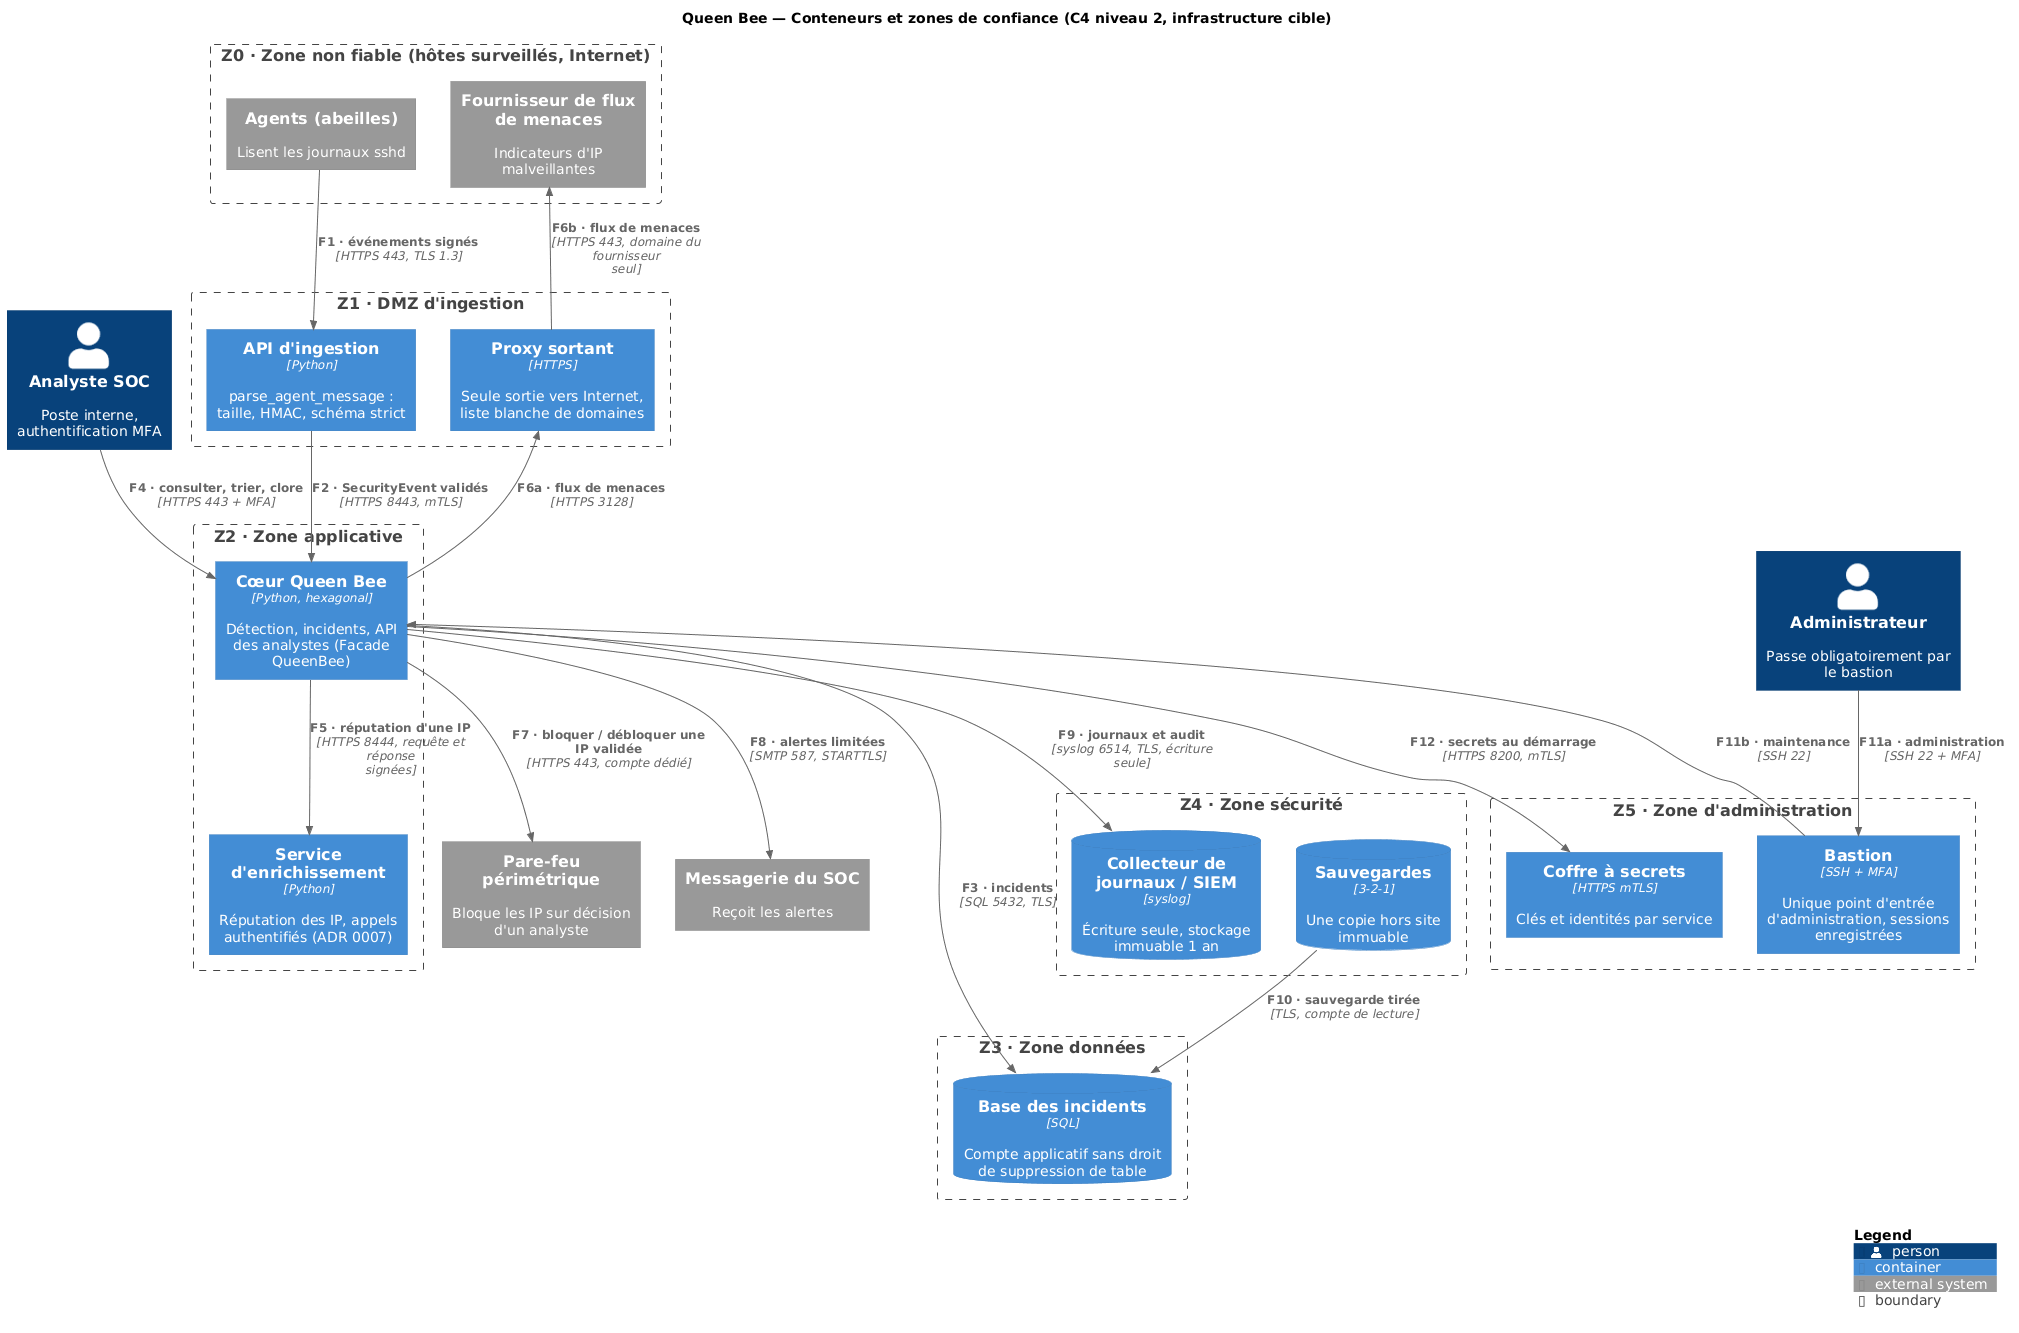

The diagram above was rendered by PlantUML. Its source (embedded in the PNG):
@startuml
!include <C4/C4_Container>
title Queen Bee — Conteneurs et zones de confiance (C4 niveau 2, infrastructure cible)
LAYOUT_TOP_DOWN()

Person(analyst, "Analyste SOC", "Poste interne, authentification MFA")
Person(admin, "Administrateur", "Passe obligatoirement par le bastion")

Boundary(z0, "Z0 · Zone non fiable (hôtes surveillés, Internet)") {
  System_Ext(agent, "Agents (abeilles)", "Lisent les journaux sshd")
  System_Ext(feed, "Fournisseur de flux de menaces", "Indicateurs d'IP malveillantes")
}

Boundary(z1, "Z1 · DMZ d'ingestion") {
  Container(api, "API d'ingestion", "Python", "parse_agent_message : taille, HMAC, schéma strict")
  Container(proxy, "Proxy sortant", "HTTPS", "Seule sortie vers Internet, liste blanche de domaines")
}

Boundary(z2, "Z2 · Zone applicative") {
  Container(core, "Cœur Queen Bee", "Python, hexagonal", "Détection, incidents, API des analystes (Facade QueenBee)")
  Container(enrich, "Service d'enrichissement", "Python", "Réputation des IP, appels authentifiés (ADR 0007)")
}

Boundary(z3, "Z3 · Zone données") {
  ContainerDb(db, "Base des incidents", "SQL", "Compte applicatif sans droit de suppression de table")
}

Boundary(z4, "Z4 · Zone sécurité") {
  ContainerDb(siem, "Collecteur de journaux / SIEM", "syslog", "Écriture seule, stockage immuable 1 an")
  ContainerDb(backup, "Sauvegardes", "3-2-1", "Une copie hors site immuable")
}

Boundary(z5, "Z5 · Zone d'administration") {
  Container(bastion, "Bastion", "SSH + MFA", "Unique point d'entrée d'administration, sessions enregistrées")
  Container(vault, "Coffre à secrets", "HTTPS mTLS", "Clés et identités par service")
}

System_Ext(fw, "Pare-feu périmétrique", "Bloque les IP sur décision d'un analyste")
System_Ext(mail, "Messagerie du SOC", "Reçoit les alertes")

Rel(agent, api, "F1 · événements signés", "HTTPS 443, TLS 1.3")
Rel(api, core, "F2 · SecurityEvent validés", "HTTPS 8443, mTLS")
Rel(core, db, "F3 · incidents", "SQL 5432, TLS")
Rel(analyst, core, "F4 · consulter, trier, clore", "HTTPS 443 + MFA")
Rel(core, enrich, "F5 · réputation d'une IP", "HTTPS 8444, requête et réponse signées")
Rel(core, proxy, "F6a · flux de menaces", "HTTPS 3128")
Rel(proxy, feed, "F6b · flux de menaces", "HTTPS 443, domaine du fournisseur seul")
Rel(core, fw, "F7 · bloquer / débloquer une IP validée", "HTTPS 443, compte dédié")
Rel(core, mail, "F8 · alertes limitées", "SMTP 587, STARTTLS")
Rel(core, siem, "F9 · journaux et audit", "syslog 6514, TLS, écriture seule")
Rel(backup, db, "F10 · sauvegarde tirée", "TLS, compte de lecture")
Rel(admin, bastion, "F11a · administration", "SSH 22 + MFA")
Rel(bastion, core, "F11b · maintenance", "SSH 22")
Rel(core, vault, "F12 · secrets au démarrage", "HTTPS 8200, mTLS")

SHOW_LEGEND()
@enduml